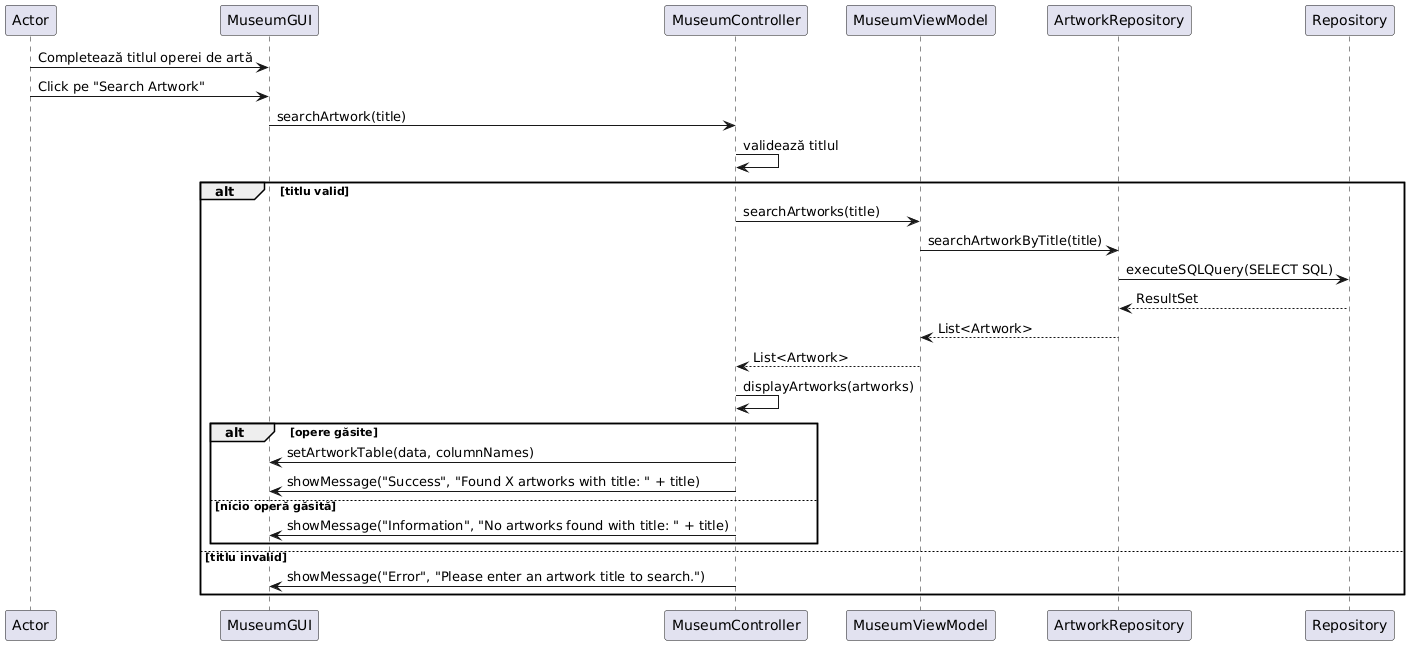

The diagram above was rendered by PlantUML. Its source (embedded in the PNG):
@startuml
Actor -> MuseumGUI: Completează titlul operei de artă
Actor -> MuseumGUI: Click pe "Search Artwork"
MuseumGUI -> MuseumController: searchArtwork(title)
MuseumController -> MuseumController: validează titlul
alt titlu valid
    MuseumController -> MuseumViewModel: searchArtworks(title)
    MuseumViewModel -> ArtworkRepository: searchArtworkByTitle(title)
    ArtworkRepository -> Repository: executeSQLQuery(SELECT SQL)
    Repository --> ArtworkRepository: ResultSet
    ArtworkRepository --> MuseumViewModel: List<Artwork>
    MuseumViewModel --> MuseumController: List<Artwork>
    MuseumController -> MuseumController: displayArtworks(artworks)
    alt opere găsite
        MuseumController -> MuseumGUI: setArtworkTable(data, columnNames)
      
        MuseumController -> MuseumGUI: showMessage("Success", "Found X artworks with title: " + title)
    else nicio operă găsită
        MuseumController -> MuseumGUI: showMessage("Information", "No artworks found with title: " + title)
    end
else titlu invalid
    MuseumController -> MuseumGUI: showMessage("Error", "Please enter an artwork title to search.")
end
@enduml